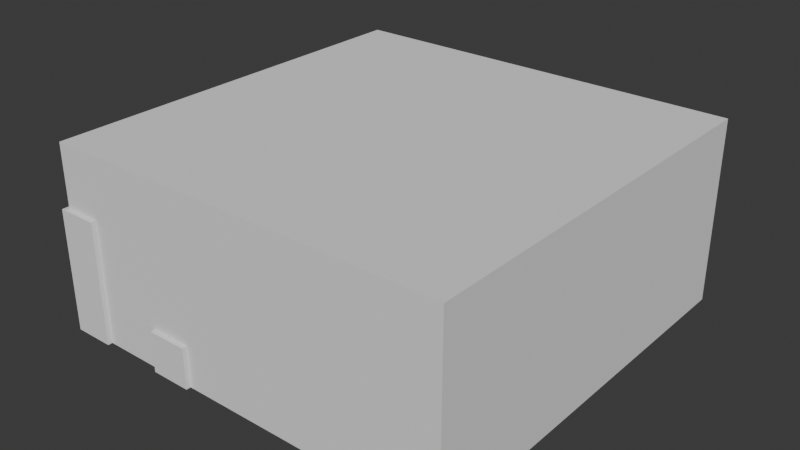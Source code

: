 # Source: 002_SqueakEasy_blockout_start.blend  (saved by Blender 5.0.118; exported with 4.5.12 LTS)
import bpy
from mathutils import Matrix  # noqa: F401  (used for matrix-valued properties, if any)

bpy.ops.wm.read_factory_settings(use_empty=True)
scene = bpy.context.scene
scene.name = 'Scene'

# ---- collections
col_mesh = bpy.data.collections.new('mesh'); scene.collection.children.link(col_mesh)
col_collection_3 = bpy.data.collections.new('Collection 3'); col_mesh.children.link(col_collection_3)
col_ref = bpy.data.collections.new('ref'); scene.collection.children.link(col_ref)

# ---- world
world_world = bpy.data.worlds.new('World'); scene.world = world_world
world_world.use_nodes = True; world_world.node_tree.nodes.clear()
_N = world_world.node_tree.nodes; _L = world_world.node_tree.links
n0 = _N.new('ShaderNodeOutputWorld'); n0.name = 'World Output'; n0.location = (300, 300)
n1 = _N.new('ShaderNodeBackground'); n1.name = 'Background'; n1.location = (10, 300)
n1.inputs[0].default_value = (0.05088, 0.05088, 0.05088, 1.0)
_L.new(n1.outputs[0], n0.inputs[0])
n0.is_active_output = True
world_world.color = (0.05088, 0.05088, 0.05088)
world_world.sun_shadow_jitter_overblur = 0.0

# ---- meshes
me_cube = bpy.data.meshes.new('Cube')
me_cube.from_pydata([(-0.5, -5.113, 0.0), (-0.5, 5.113, 0.0), (0.5, -5.113, 0.0), (0.5, 5.113, 0.0)], [], [(1, 0, 2, 3)])
_uv = me_cube.uv_layers.new(name='UVMap')
_uv.uv.foreach_set('vector', [0.125, 0.5, 0.125, 0.75, 0.375, 0.75, 0.375, 0.5])
me_cube.update()
me_cube_001 = bpy.data.meshes.new('Cube.001')
me_cube_001.from_pydata([(-0.5, -5.113, 0.0), (-0.5, 5.113, 0.0), (0.5, -5.113, 0.0), (0.5, 5.113, 0.0)], [], [(1, 3, 2, 0)])
_uv = me_cube_001.uv_layers.new(name='UVMap')
_uv.uv.foreach_set('vector', [0.125, 0.5, 0.375, 0.5, 0.375, 0.75, 0.125, 0.75])
me_cube_001.update()
me_plane = bpy.data.meshes.new('Plane')
me_plane.from_pydata([(-5.0, -5.0, 0.0), (5.0, -5.0, 0.0), (-5.0, 5.0, 0.0), (5.0, 5.0, 0.0), (-5.0, -5.0, 4.534), (5.0, -5.0, 4.534), (-5.0, 5.0, 4.534), (5.0, 5.0, 4.534)], [], [(0, 2, 3, 1), (4, 5, 7, 6), (3, 2, 6, 7), (0, 1, 5, 4), (1, 3, 7, 5), (2, 0, 4, 6)])
_uv = me_plane.uv_layers.new(name='UVMap')
_uv.uv.foreach_set('vector', [0.0, 0.0, 0.0, 1.0, 1.0, 1.0, 1.0, 0.0, 0.0, 0.0, 1.0, 0.0, 1.0, 1.0, 0.0, 1.0, 1.0, 1.0, 0.0, 1.0, 0.0, 1.0, 1.0, 1.0, 0.0, 0.0, 1.0, 0.0, 1.0, 0.0, 0.0, 0.0, 1.0, 0.0, 1.0, 1.0, 1.0, 1.0, 1.0, 0.0, 0.0, 1.0, 0.0, 0.0, 0.0, 0.0, 0.0, 1.0])
me_plane.update()
me_plane_001 = bpy.data.meshes.new('Plane.001')
me_plane_001.from_pydata([(-0.28, -0.28, 0.0), (0.28, -0.28, 0.0), (-0.28, 0.28, 0.0), (0.28, 0.28, 0.0), (-0.28, -0.28, 1.8), (0.28, -0.28, 1.8), (-0.28, 0.28, 1.8), (0.28, 0.28, 1.8)], [], [(0, 2, 3, 1), (4, 5, 7, 6), (2, 0, 4, 6), (0, 1, 5, 4), (1, 3, 7, 5), (3, 2, 6, 7)])
_uv = me_plane_001.uv_layers.new(name='UVMap')
_uv.uv.foreach_set('vector', [0.3444, 0.3444, 0.3444, 0.6556, 0.6556, 0.6556, 0.6556, 0.3444, 0.3444, 0.3444, 0.6556, 0.3444, 0.6556, 0.6556, 0.3444, 0.6556, 0.6556, -5.96e-08, 0.3444, -5.96e-08, 0.3444, 1.0, 0.6556, 1.0, 0.3444, -5.96e-08, 0.6556, -5.96e-08, 0.6556, 1.0, 0.3444, 1.0, 0.3444, -5.96e-08, 0.6556, -5.96e-08, 0.6556, 1.0, 0.3444, 1.0, 0.6556, -5.96e-08, 0.3444, -5.96e-08, 0.3444, 1.0, 0.6556, 1.0])
me_plane_001.update()

# ---- objects
ob_cube = bpy.data.objects.new('Cube', me_cube)
ob_cube_001 = bpy.data.objects.new('Cube.001', me_cube_001)
ob_plane = bpy.data.objects.new('Plane', me_plane)
ob_dave = bpy.data.objects.new('dave', me_plane_001)

# ---- transforms, parenting, visibility, modifiers, constraints
ob_cube.location = (-2.0, 0.0, 0.0)
_m = ob_cube.modifiers.new('Solidify', 'SOLIDIFY')
_m.thickness = -1.0
ob_cube_001.location = (-4.6, 0.0, 0.0)
_m = ob_cube_001.modifiers.new('Solidify', 'SOLIDIFY')
_m.thickness = 3.0
ob_plane.location = (0.0, 0.0, 0.0)
ob_plane.hide_select = True
ob_dave.location = (0.0, 0.0, 0.0)

# ---- collection membership
col_collection_3.objects.link(ob_cube)
col_collection_3.objects.link(ob_cube_001)
col_collection_3.objects.link(ob_plane)
col_ref.objects.link(ob_dave)

# ---- scene / render settings (as saved in the file)
scene.frame_start = 1; scene.frame_end = 250; scene.frame_set(1)
scene.render.engine = 'BLENDER_EEVEE_NEXT'
scene.render.bake_bias = 0.0
scene.render.bake_samples = 0
scene.cycles.feature_set = 'EXPERIMENTAL'
bpy.context.view_layer.update()

# ---- added for rendering (the .blend has no active camera and no usable light): camera, sun
cam_auto = bpy.data.cameras.new('AutoCamera')
cam_auto.lens = 50.0
cam_auto.sensor_width = 36.0
cam_auto.clip_end = 1000.0
ob_auto_camera = bpy.data.objects.new('AutoCamera', cam_auto)
scene.collection.objects.link(ob_auto_camera)
ob_auto_camera.location = (13.8947, -16.7336, 13.4229)
ob_auto_camera.rotation_euler = (1.09748, -7.21219e-08, 0.694738)
scene.camera = ob_auto_camera
light_auto_sun = bpy.data.lights.new('AutoSun', 'SUN')
light_auto_sun.energy = 3.0
light_auto_sun.angle = 0.0523599
ob_auto_sun = bpy.data.objects.new('AutoSun', light_auto_sun)
scene.collection.objects.link(ob_auto_sun)
ob_auto_sun.rotation_euler = (0.872665, 0.174533, 0.523599)
bpy.context.view_layer.update()

